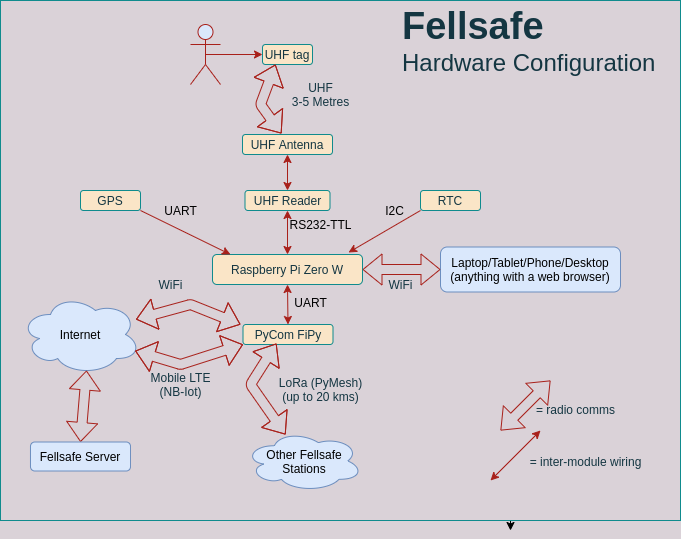

The diagram above was exported from draw.io. Its source (the exported page's mxGraphModel, read from the mxfile embedded in the PNG):
<mxGraphModel dx="798" dy="789" grid="1" gridSize="10" guides="1" tooltips="1" connect="1" arrows="1" fold="1" page="1" pageScale="1" pageWidth="827" pageHeight="1169" background="#DAD2D8" math="0" shadow="0">
  <root>
    <mxCell id="0" />
    <mxCell id="1" parent="0" />
    <mxCell id="69" style="edgeStyle=orthogonalEdgeStyle;rounded=0;orthogonalLoop=1;jettySize=auto;html=1;exitX=0.75;exitY=1;exitDx=0;exitDy=0;" edge="1" parent="1" source="54">
      <mxGeometry relative="1" as="geometry">
        <mxPoint x="530" y="560" as="targetPoint" />
      </mxGeometry>
    </mxCell>
    <mxCell id="54" value="" style="rounded=0;whiteSpace=wrap;html=1;sketch=0;strokeColor=#0F8B8D;fillColor=none;fontColor=#143642;" parent="1" vertex="1">
      <mxGeometry x="20" y="30" width="680" height="520" as="geometry" />
    </mxCell>
    <mxCell id="12" value="UHF tag" style="rounded=1;whiteSpace=wrap;html=1;fillColor=#FAE5C7;strokeColor=#0F8B8D;fontColor=#143642;" parent="1" vertex="1">
      <mxGeometry x="282" y="74" width="50" height="20" as="geometry" />
    </mxCell>
    <mxCell id="18" style="edgeStyle=orthogonalEdgeStyle;rounded=0;orthogonalLoop=1;jettySize=auto;html=1;exitX=0.5;exitY=0.5;exitDx=0;exitDy=0;exitPerimeter=0;entryX=0;entryY=0.5;entryDx=0;entryDy=0;labelBackgroundColor=#DAD2D8;strokeColor=#A8201A;fontColor=#143642;" parent="1" source="13" target="12" edge="1">
      <mxGeometry relative="1" as="geometry" />
    </mxCell>
    <mxCell id="13" value="" style="shape=umlActor;verticalLabelPosition=bottom;verticalAlign=top;html=1;outlineConnect=0;strokeColor=#A8201A;fillColor=#DAE8FC;" parent="1" vertex="1">
      <mxGeometry x="210" y="54" width="30" height="60" as="geometry" />
    </mxCell>
    <mxCell id="19" value="UHF Antenna" style="rounded=1;whiteSpace=wrap;html=1;fillColor=#FAE5C7;strokeColor=#0F8B8D;fontColor=#143642;" parent="1" vertex="1">
      <mxGeometry x="262" y="164" width="90" height="20" as="geometry" />
    </mxCell>
    <mxCell id="21" value="" style="shape=flexArrow;endArrow=classic;startArrow=classic;html=1;exitX=0.433;exitY=-0.05;exitDx=0;exitDy=0;exitPerimeter=0;labelBackgroundColor=#DAD2D8;strokeColor=#A8201A;fontColor=#143642;" parent="1" source="19" edge="1">
      <mxGeometry width="50" height="50" relative="1" as="geometry">
        <mxPoint x="302" y="154" as="sourcePoint" />
        <mxPoint x="295" y="94" as="targetPoint" />
        <Array as="points">
          <mxPoint x="280" y="134" />
        </Array>
      </mxGeometry>
    </mxCell>
    <mxCell id="24" value="UHF&lt;br&gt;3-5 Metres" style="text;html=1;resizable=0;autosize=1;align=center;verticalAlign=middle;points=[];fillColor=none;strokeColor=none;rounded=0;fontColor=#143642;" parent="1" vertex="1">
      <mxGeometry x="305" y="109" width="70" height="30" as="geometry" />
    </mxCell>
    <mxCell id="25" value="UHF Reader" style="rounded=1;whiteSpace=wrap;html=1;fillColor=#FAE5C7;strokeColor=#0F8B8D;fontColor=#143642;" parent="1" vertex="1">
      <mxGeometry x="264.5" y="220" width="85" height="20" as="geometry" />
    </mxCell>
    <mxCell id="26" value="" style="endArrow=classic;startArrow=classic;html=1;entryX=0.5;entryY=1;entryDx=0;entryDy=0;exitX=0.5;exitY=0;exitDx=0;exitDy=0;labelBackgroundColor=#DAD2D8;strokeColor=#A8201A;fontColor=#143642;" parent="1" source="25" target="19" edge="1">
      <mxGeometry width="50" height="50" relative="1" as="geometry">
        <mxPoint x="502" y="414" as="sourcePoint" />
        <mxPoint x="552" y="364" as="targetPoint" />
      </mxGeometry>
    </mxCell>
    <mxCell id="27" value="Raspberry Pi Zero W" style="rounded=1;whiteSpace=wrap;html=1;fillColor=#FAE5C7;strokeColor=#0F8B8D;fontColor=#143642;" parent="1" vertex="1">
      <mxGeometry x="232" y="284" width="150" height="30" as="geometry" />
    </mxCell>
    <mxCell id="28" value="" style="endArrow=classic;startArrow=classic;html=1;entryX=0.5;entryY=1;entryDx=0;entryDy=0;exitX=0.5;exitY=0;exitDx=0;exitDy=0;labelBackgroundColor=#DAD2D8;strokeColor=#A8201A;fontColor=#143642;" parent="1" source="27" target="25" edge="1">
      <mxGeometry width="50" height="50" relative="1" as="geometry">
        <mxPoint x="502" y="414" as="sourcePoint" />
        <mxPoint x="552" y="364" as="targetPoint" />
      </mxGeometry>
    </mxCell>
    <mxCell id="29" value="PyCom FiPy" style="rounded=1;whiteSpace=wrap;html=1;fillColor=#FAE5C7;strokeColor=#0F8B8D;fontColor=#143642;" parent="1" vertex="1">
      <mxGeometry x="262.5" y="354" width="90" height="20" as="geometry" />
    </mxCell>
    <mxCell id="30" value="" style="endArrow=classic;startArrow=classic;html=1;entryX=0.5;entryY=1;entryDx=0;entryDy=0;exitX=0.5;exitY=0;exitDx=0;exitDy=0;labelBackgroundColor=#DAD2D8;strokeColor=#A8201A;fontColor=#143642;" parent="1" source="29" target="27" edge="1">
      <mxGeometry width="50" height="50" relative="1" as="geometry">
        <mxPoint x="290" y="414" as="sourcePoint" />
        <mxPoint x="340" y="364" as="targetPoint" />
      </mxGeometry>
    </mxCell>
    <mxCell id="32" value="" style="shape=flexArrow;endArrow=classic;startArrow=classic;html=1;entryX=0.372;entryY=0.95;entryDx=0;entryDy=0;entryPerimeter=0;labelBackgroundColor=#DAD2D8;strokeColor=#A8201A;fontColor=#143642;exitX=0.345;exitY=0.066;exitDx=0;exitDy=0;exitPerimeter=0;" parent="1" source="55" target="29" edge="1">
      <mxGeometry width="50" height="50" relative="1" as="geometry">
        <mxPoint x="299.6153846153845" y="464" as="sourcePoint" />
        <mxPoint x="290" y="384" as="targetPoint" />
        <Array as="points">
          <mxPoint x="270" y="414" />
        </Array>
      </mxGeometry>
    </mxCell>
    <mxCell id="33" value="LoRa (PyMesh)&lt;br&gt;(up to 20 kms)" style="text;html=1;resizable=0;autosize=1;align=center;verticalAlign=middle;points=[];fillColor=none;strokeColor=none;rounded=0;fontColor=#143642;" parent="1" vertex="1">
      <mxGeometry x="290" y="404" width="100" height="30" as="geometry" />
    </mxCell>
    <mxCell id="34" value="Laptop/Tablet/Phone/Desktop&lt;br&gt;(anything with a web browser)" style="rounded=1;whiteSpace=wrap;html=1;fillColor=#dae8fc;strokeColor=#6c8ebf;" parent="1" vertex="1">
      <mxGeometry x="460" y="276.5" width="180" height="45" as="geometry" />
    </mxCell>
    <mxCell id="35" value="" style="shape=flexArrow;endArrow=classic;startArrow=classic;html=1;entryX=0;entryY=0.5;entryDx=0;entryDy=0;exitX=1;exitY=0.5;exitDx=0;exitDy=0;labelBackgroundColor=#DAD2D8;strokeColor=#A8201A;fontColor=#143642;" parent="1" source="27" target="34" edge="1">
      <mxGeometry width="50" height="50" relative="1" as="geometry">
        <mxPoint x="290" y="414" as="sourcePoint" />
        <mxPoint x="340" y="364" as="targetPoint" />
      </mxGeometry>
    </mxCell>
    <mxCell id="36" value="WiFi" style="text;html=1;resizable=0;autosize=1;align=center;verticalAlign=middle;points=[];fillColor=none;strokeColor=none;rounded=0;fontColor=#143642;" parent="1" vertex="1">
      <mxGeometry x="400" y="304" width="40" height="20" as="geometry" />
    </mxCell>
    <mxCell id="37" value="Internet" style="ellipse;shape=cloud;whiteSpace=wrap;html=1;fillColor=#dae8fc;strokeColor=#6c8ebf;" parent="1" vertex="1">
      <mxGeometry x="40" y="324" width="120" height="80" as="geometry" />
    </mxCell>
    <mxCell id="38" value="" style="shape=flexArrow;endArrow=classic;startArrow=classic;html=1;labelBackgroundColor=#DAD2D8;strokeColor=#A8201A;fontColor=#143642;" parent="1" source="37" edge="1">
      <mxGeometry width="50" height="50" relative="1" as="geometry">
        <mxPoint x="198" y="308.26" as="sourcePoint" />
        <mxPoint x="260" y="354" as="targetPoint" />
        <Array as="points">
          <mxPoint x="210" y="334" />
        </Array>
      </mxGeometry>
    </mxCell>
    <mxCell id="39" value="" style="shape=flexArrow;endArrow=classic;startArrow=classic;html=1;entryX=0;entryY=1;entryDx=0;entryDy=0;labelBackgroundColor=#DAD2D8;strokeColor=#A8201A;fontColor=#143642;" parent="1" source="37" target="29" edge="1">
      <mxGeometry width="50" height="50" relative="1" as="geometry">
        <mxPoint x="290" y="414" as="sourcePoint" />
        <mxPoint x="340" y="364" as="targetPoint" />
        <Array as="points">
          <mxPoint x="200" y="394" />
        </Array>
      </mxGeometry>
    </mxCell>
    <mxCell id="42" value="WiFi" style="text;html=1;resizable=0;autosize=1;align=center;verticalAlign=middle;points=[];fillColor=none;strokeColor=none;rounded=0;fontColor=#143642;" parent="1" vertex="1">
      <mxGeometry x="170" y="304" width="40" height="20" as="geometry" />
    </mxCell>
    <mxCell id="43" value="Mobile LTE&lt;br&gt;(NB-Iot)" style="text;html=1;resizable=0;autosize=1;align=center;verticalAlign=middle;points=[];fillColor=none;strokeColor=none;rounded=0;fontColor=#143642;" parent="1" vertex="1">
      <mxGeometry x="160" y="399" width="80" height="30" as="geometry" />
    </mxCell>
    <mxCell id="44" value="GPS" style="rounded=1;whiteSpace=wrap;html=1;fillColor=#FAE5C7;strokeColor=#0F8B8D;fontColor=#143642;" parent="1" vertex="1">
      <mxGeometry x="100" y="220" width="60" height="20" as="geometry" />
    </mxCell>
    <mxCell id="45" value="RTC" style="rounded=1;whiteSpace=wrap;html=1;fillColor=#FAE5C7;strokeColor=#0F8B8D;fontColor=#143642;" parent="1" vertex="1">
      <mxGeometry x="440" y="220" width="60" height="20" as="geometry" />
    </mxCell>
    <mxCell id="49" value="" style="endArrow=classic;html=1;exitX=0;exitY=1;exitDx=0;exitDy=0;labelBackgroundColor=#DAD2D8;strokeColor=#A8201A;fontColor=#143642;entryX=0.907;entryY=-0.067;entryDx=0;entryDy=0;entryPerimeter=0;" parent="1" source="45" target="27" edge="1">
      <mxGeometry width="50" height="50" relative="1" as="geometry">
        <mxPoint x="290" y="414" as="sourcePoint" />
        <mxPoint x="340" y="364" as="targetPoint" />
      </mxGeometry>
    </mxCell>
    <mxCell id="50" value="" style="endArrow=classic;html=1;exitX=1;exitY=1;exitDx=0;exitDy=0;labelBackgroundColor=#DAD2D8;strokeColor=#A8201A;fontColor=#143642;" parent="1" source="44" edge="1">
      <mxGeometry width="50" height="50" relative="1" as="geometry">
        <mxPoint x="290" y="414" as="sourcePoint" />
        <mxPoint x="250" y="284" as="targetPoint" />
      </mxGeometry>
    </mxCell>
    <mxCell id="52" value="&lt;font&gt;&lt;b&gt;&lt;font style=&quot;font-size: 38px&quot;&gt;Fellsafe&lt;/font&gt;&lt;/b&gt;&lt;br&gt;&lt;/font&gt;&lt;div style=&quot;font-size: 24px&quot;&gt;&lt;font style=&quot;font-size: 24px&quot;&gt;Hardware Configuration&lt;/font&gt;&lt;/div&gt;" style="text;html=1;resizable=0;autosize=1;align=left;verticalAlign=middle;points=[];fillColor=none;strokeColor=none;rounded=0;fontColor=#143642;" parent="1" vertex="1">
      <mxGeometry x="420" y="50" width="270" height="40" as="geometry" />
    </mxCell>
    <mxCell id="55" value="Other Fellsafe Stations" style="ellipse;shape=cloud;whiteSpace=wrap;html=1;rounded=0;sketch=0;strokeColor=#6c8ebf;fillColor=#dae8fc;" parent="1" vertex="1">
      <mxGeometry x="264.5" y="460" width="117.5" height="61" as="geometry" />
    </mxCell>
    <mxCell id="57" value="" style="shape=flexArrow;endArrow=classic;startArrow=classic;html=1;strokeColor=#A8201A;fontColor=#143642;entryX=0.55;entryY=0.95;entryDx=0;entryDy=0;entryPerimeter=0;exitX=0.5;exitY=0;exitDx=0;exitDy=0;" parent="1" source="61" target="37" edge="1">
      <mxGeometry width="50" height="50" relative="1" as="geometry">
        <mxPoint x="75" y="464" as="sourcePoint" />
        <mxPoint x="125" y="414" as="targetPoint" />
      </mxGeometry>
    </mxCell>
    <mxCell id="58" value="= radio comms" style="text;html=1;resizable=0;autosize=1;align=center;verticalAlign=middle;points=[];fillColor=none;strokeColor=none;rounded=0;sketch=0;fontColor=#143642;" parent="1" vertex="1">
      <mxGeometry x="550" y="429" width="90" height="20" as="geometry" />
    </mxCell>
    <mxCell id="59" value="" style="endArrow=classic;startArrow=classic;html=1;strokeColor=#A8201A;fillColor=none;fontColor=#143642;" parent="1" edge="1">
      <mxGeometry width="50" height="50" relative="1" as="geometry">
        <mxPoint x="510" y="510" as="sourcePoint" />
        <mxPoint x="560" y="460" as="targetPoint" />
      </mxGeometry>
    </mxCell>
    <mxCell id="60" value="= inter-module wiring" style="text;html=1;resizable=0;autosize=1;align=center;verticalAlign=middle;points=[];fillColor=none;strokeColor=none;rounded=0;sketch=0;fontColor=#143642;" parent="1" vertex="1">
      <mxGeometry x="540" y="480.5" width="130" height="20" as="geometry" />
    </mxCell>
    <mxCell id="61" value="Fellsafe Server" style="rounded=1;whiteSpace=wrap;html=1;fillColor=#dae8fc;strokeColor=#6c8ebf;" parent="1" vertex="1">
      <mxGeometry x="50" y="471.5" width="100" height="29" as="geometry" />
    </mxCell>
    <mxCell id="63" value="" style="shape=flexArrow;endArrow=classic;startArrow=classic;html=1;strokeColor=#A8201A;fontColor=#143642;" parent="1" edge="1">
      <mxGeometry width="50" height="50" relative="1" as="geometry">
        <mxPoint x="520" y="460" as="sourcePoint" />
        <mxPoint x="570" y="410" as="targetPoint" />
      </mxGeometry>
    </mxCell>
    <mxCell id="64" value="RS232-TTL" style="text;html=1;resizable=0;autosize=1;align=center;verticalAlign=middle;points=[];fillColor=none;strokeColor=none;rounded=0;" vertex="1" parent="1">
      <mxGeometry x="300" y="244" width="80" height="20" as="geometry" />
    </mxCell>
    <mxCell id="67" value="I2C" style="text;html=1;resizable=0;autosize=1;align=center;verticalAlign=middle;points=[];fillColor=none;strokeColor=none;rounded=0;" vertex="1" parent="1">
      <mxGeometry x="398.5" y="230" width="30" height="20" as="geometry" />
    </mxCell>
    <mxCell id="68" value="UART" style="text;html=1;resizable=0;autosize=1;align=center;verticalAlign=middle;points=[];fillColor=none;strokeColor=none;rounded=0;" vertex="1" parent="1">
      <mxGeometry x="175" y="230" width="50" height="20" as="geometry" />
    </mxCell>
    <mxCell id="70" value="UART" style="text;html=1;resizable=0;autosize=1;align=center;verticalAlign=middle;points=[];fillColor=none;strokeColor=none;rounded=0;" vertex="1" parent="1">
      <mxGeometry x="305" y="321.5" width="50" height="20" as="geometry" />
    </mxCell>
  </root>
</mxGraphModel>